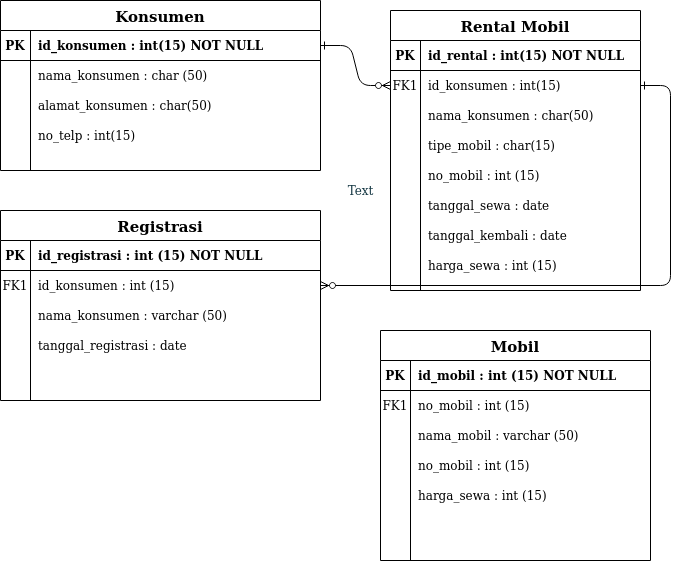

The diagram above was exported from draw.io. Its source (the exported page's mxGraphModel, read from the mxfile embedded in the PNG):
<mxGraphModel dx="868" dy="462" grid="1" gridSize="10" guides="1" tooltips="1" connect="1" arrows="1" fold="1" page="1" pageScale="1" pageWidth="850" pageHeight="1100" background="#FFFFFF" math="0" shadow="0">
  <root>
    <mxCell id="rkDLxqGXAr8QVX_keoPG-0" />
    <mxCell id="rkDLxqGXAr8QVX_keoPG-1" parent="rkDLxqGXAr8QVX_keoPG-0" />
    <mxCell id="6KYguez0VrKhZyjuE2QZ-0" value="" style="edgeStyle=entityRelationEdgeStyle;endArrow=ERzeroToMany;startArrow=ERone;endFill=1;startFill=0;" parent="rkDLxqGXAr8QVX_keoPG-1" source="6KYguez0VrKhZyjuE2QZ-23" target="6KYguez0VrKhZyjuE2QZ-6" edge="1">
      <mxGeometry width="100" height="100" relative="1" as="geometry">
        <mxPoint x="340" y="720" as="sourcePoint" />
        <mxPoint x="440" y="620" as="targetPoint" />
      </mxGeometry>
    </mxCell>
    <mxCell id="6KYguez0VrKhZyjuE2QZ-1" value="" style="edgeStyle=entityRelationEdgeStyle;endArrow=ERzeroToMany;startArrow=ERone;endFill=1;startFill=0;exitX=1;exitY=0.5;exitDx=0;exitDy=0;" parent="rkDLxqGXAr8QVX_keoPG-1" source="6KYguez0VrKhZyjuE2QZ-6" target="Kg-vnHHqDtZis8cfV_AG-4" edge="1">
      <mxGeometry width="100" height="100" relative="1" as="geometry">
        <mxPoint x="400" y="180" as="sourcePoint" />
        <mxPoint x="460" y="205" as="targetPoint" />
      </mxGeometry>
    </mxCell>
    <mxCell id="6KYguez0VrKhZyjuE2QZ-2" value="Rental Mobil" style="shape=table;startSize=30;container=1;collapsible=1;childLayout=tableLayout;fixedRows=1;rowLines=0;fontStyle=1;align=center;resizeLast=1;fontSize=15;" parent="rkDLxqGXAr8QVX_keoPG-1" vertex="1">
      <mxGeometry x="450" y="120" width="250" height="280" as="geometry" />
    </mxCell>
    <mxCell id="6KYguez0VrKhZyjuE2QZ-3" value="" style="shape=partialRectangle;collapsible=0;dropTarget=0;pointerEvents=0;fillColor=none;points=[[0,0.5],[1,0.5]];portConstraint=eastwest;top=0;left=0;right=0;bottom=1;" parent="6KYguez0VrKhZyjuE2QZ-2" vertex="1">
      <mxGeometry y="30" width="250" height="30" as="geometry" />
    </mxCell>
    <mxCell id="6KYguez0VrKhZyjuE2QZ-4" value="PK" style="shape=partialRectangle;overflow=hidden;connectable=0;fillColor=none;top=0;left=0;bottom=0;right=0;fontStyle=1;" parent="6KYguez0VrKhZyjuE2QZ-3" vertex="1">
      <mxGeometry width="30" height="30" as="geometry" />
    </mxCell>
    <mxCell id="6KYguez0VrKhZyjuE2QZ-5" value="id_rental : int(15) NOT NULL" style="shape=partialRectangle;overflow=hidden;connectable=0;fillColor=none;top=0;left=0;bottom=0;right=0;align=left;spacingLeft=6;fontStyle=1;" parent="6KYguez0VrKhZyjuE2QZ-3" vertex="1">
      <mxGeometry x="30" width="220" height="30" as="geometry" />
    </mxCell>
    <mxCell id="6KYguez0VrKhZyjuE2QZ-6" value="" style="shape=partialRectangle;collapsible=0;dropTarget=0;pointerEvents=0;fillColor=none;points=[[0,0.5],[1,0.5]];portConstraint=eastwest;top=0;left=0;right=0;bottom=0;" parent="6KYguez0VrKhZyjuE2QZ-2" vertex="1">
      <mxGeometry y="60" width="250" height="30" as="geometry" />
    </mxCell>
    <mxCell id="6KYguez0VrKhZyjuE2QZ-7" value="FK1" style="shape=partialRectangle;overflow=hidden;connectable=0;fillColor=none;top=0;left=0;bottom=0;right=0;" parent="6KYguez0VrKhZyjuE2QZ-6" vertex="1">
      <mxGeometry width="30" height="30" as="geometry" />
    </mxCell>
    <mxCell id="6KYguez0VrKhZyjuE2QZ-8" value="id_konsumen : int(15)" style="shape=partialRectangle;overflow=hidden;connectable=0;fillColor=none;top=0;left=0;bottom=0;right=0;align=left;spacingLeft=6;" parent="6KYguez0VrKhZyjuE2QZ-6" vertex="1">
      <mxGeometry x="30" width="220" height="30" as="geometry" />
    </mxCell>
    <mxCell id="CxhwgGLGjF-ADpcZ_OWG-3" style="shape=partialRectangle;collapsible=0;dropTarget=0;pointerEvents=0;fillColor=none;points=[[0,0.5],[1,0.5]];portConstraint=eastwest;top=0;left=0;right=0;bottom=0;" parent="6KYguez0VrKhZyjuE2QZ-2" vertex="1">
      <mxGeometry y="90" width="250" height="30" as="geometry" />
    </mxCell>
    <mxCell id="CxhwgGLGjF-ADpcZ_OWG-4" style="shape=partialRectangle;overflow=hidden;connectable=0;fillColor=none;top=0;left=0;bottom=0;right=0;" parent="CxhwgGLGjF-ADpcZ_OWG-3" vertex="1">
      <mxGeometry width="30" height="30" as="geometry" />
    </mxCell>
    <mxCell id="CxhwgGLGjF-ADpcZ_OWG-5" value="nama_konsumen : char(50)" style="shape=partialRectangle;overflow=hidden;connectable=0;fillColor=none;top=0;left=0;bottom=0;right=0;align=left;spacingLeft=6;" parent="CxhwgGLGjF-ADpcZ_OWG-3" vertex="1">
      <mxGeometry x="30" width="220" height="30" as="geometry" />
    </mxCell>
    <mxCell id="6KYguez0VrKhZyjuE2QZ-9" value="" style="shape=partialRectangle;collapsible=0;dropTarget=0;pointerEvents=0;fillColor=none;points=[[0,0.5],[1,0.5]];portConstraint=eastwest;top=0;left=0;right=0;bottom=0;" parent="6KYguez0VrKhZyjuE2QZ-2" vertex="1">
      <mxGeometry y="120" width="250" height="30" as="geometry" />
    </mxCell>
    <mxCell id="6KYguez0VrKhZyjuE2QZ-10" value="" style="shape=partialRectangle;overflow=hidden;connectable=0;fillColor=none;top=0;left=0;bottom=0;right=0;" parent="6KYguez0VrKhZyjuE2QZ-9" vertex="1">
      <mxGeometry width="30" height="30" as="geometry" />
    </mxCell>
    <mxCell id="6KYguez0VrKhZyjuE2QZ-11" value="tipe_mobil : char(15)" style="shape=partialRectangle;overflow=hidden;connectable=0;fillColor=none;top=0;left=0;bottom=0;right=0;align=left;spacingLeft=6;" parent="6KYguez0VrKhZyjuE2QZ-9" vertex="1">
      <mxGeometry x="30" width="220" height="30" as="geometry" />
    </mxCell>
    <mxCell id="Kg-vnHHqDtZis8cfV_AG-16" style="shape=partialRectangle;collapsible=0;dropTarget=0;pointerEvents=0;fillColor=none;points=[[0,0.5],[1,0.5]];portConstraint=eastwest;top=0;left=0;right=0;bottom=0;" parent="6KYguez0VrKhZyjuE2QZ-2" vertex="1">
      <mxGeometry y="150" width="250" height="30" as="geometry" />
    </mxCell>
    <mxCell id="Kg-vnHHqDtZis8cfV_AG-17" style="shape=partialRectangle;overflow=hidden;connectable=0;fillColor=none;top=0;left=0;bottom=0;right=0;" parent="Kg-vnHHqDtZis8cfV_AG-16" vertex="1">
      <mxGeometry width="30" height="30" as="geometry" />
    </mxCell>
    <mxCell id="Kg-vnHHqDtZis8cfV_AG-18" value="no_mobil : int (15)" style="shape=partialRectangle;overflow=hidden;connectable=0;fillColor=none;top=0;left=0;bottom=0;right=0;align=left;spacingLeft=6;" parent="Kg-vnHHqDtZis8cfV_AG-16" vertex="1">
      <mxGeometry x="30" width="220" height="30" as="geometry" />
    </mxCell>
    <mxCell id="Kg-vnHHqDtZis8cfV_AG-13" style="shape=partialRectangle;collapsible=0;dropTarget=0;pointerEvents=0;fillColor=none;points=[[0,0.5],[1,0.5]];portConstraint=eastwest;top=0;left=0;right=0;bottom=0;" parent="6KYguez0VrKhZyjuE2QZ-2" vertex="1">
      <mxGeometry y="180" width="250" height="30" as="geometry" />
    </mxCell>
    <mxCell id="Kg-vnHHqDtZis8cfV_AG-14" style="shape=partialRectangle;overflow=hidden;connectable=0;fillColor=none;top=0;left=0;bottom=0;right=0;" parent="Kg-vnHHqDtZis8cfV_AG-13" vertex="1">
      <mxGeometry width="30" height="30" as="geometry" />
    </mxCell>
    <mxCell id="Kg-vnHHqDtZis8cfV_AG-15" value="tanggal_sewa : date" style="shape=partialRectangle;overflow=hidden;connectable=0;fillColor=none;top=0;left=0;bottom=0;right=0;align=left;spacingLeft=6;" parent="Kg-vnHHqDtZis8cfV_AG-13" vertex="1">
      <mxGeometry x="30" width="220" height="30" as="geometry" />
    </mxCell>
    <mxCell id="Kg-vnHHqDtZis8cfV_AG-19" style="shape=partialRectangle;collapsible=0;dropTarget=0;pointerEvents=0;fillColor=none;points=[[0,0.5],[1,0.5]];portConstraint=eastwest;top=0;left=0;right=0;bottom=0;" parent="6KYguez0VrKhZyjuE2QZ-2" vertex="1">
      <mxGeometry y="210" width="250" height="30" as="geometry" />
    </mxCell>
    <mxCell id="Kg-vnHHqDtZis8cfV_AG-20" style="shape=partialRectangle;overflow=hidden;connectable=0;fillColor=none;top=0;left=0;bottom=0;right=0;" parent="Kg-vnHHqDtZis8cfV_AG-19" vertex="1">
      <mxGeometry width="30" height="30" as="geometry" />
    </mxCell>
    <mxCell id="Kg-vnHHqDtZis8cfV_AG-21" value="tanggal_kembali : date" style="shape=partialRectangle;overflow=hidden;connectable=0;fillColor=none;top=0;left=0;bottom=0;right=0;align=left;spacingLeft=6;" parent="Kg-vnHHqDtZis8cfV_AG-19" vertex="1">
      <mxGeometry x="30" width="220" height="30" as="geometry" />
    </mxCell>
    <mxCell id="Kg-vnHHqDtZis8cfV_AG-22" style="shape=partialRectangle;collapsible=0;dropTarget=0;pointerEvents=0;fillColor=none;points=[[0,0.5],[1,0.5]];portConstraint=eastwest;top=0;left=0;right=0;bottom=0;" parent="6KYguez0VrKhZyjuE2QZ-2" vertex="1">
      <mxGeometry y="240" width="250" height="30" as="geometry" />
    </mxCell>
    <mxCell id="Kg-vnHHqDtZis8cfV_AG-23" style="shape=partialRectangle;overflow=hidden;connectable=0;fillColor=none;top=0;left=0;bottom=0;right=0;" parent="Kg-vnHHqDtZis8cfV_AG-22" vertex="1">
      <mxGeometry width="30" height="30" as="geometry" />
    </mxCell>
    <mxCell id="Kg-vnHHqDtZis8cfV_AG-24" value="harga_sewa : int (15)" style="shape=partialRectangle;overflow=hidden;connectable=0;fillColor=none;top=0;left=0;bottom=0;right=0;align=left;spacingLeft=6;" parent="Kg-vnHHqDtZis8cfV_AG-22" vertex="1">
      <mxGeometry x="30" width="220" height="30" as="geometry" />
    </mxCell>
    <mxCell id="6KYguez0VrKhZyjuE2QZ-22" value="Konsumen" style="shape=table;startSize=30;container=1;collapsible=1;childLayout=tableLayout;fixedRows=1;rowLines=0;fontStyle=1;align=center;resizeLast=1;fontSize=15;" parent="rkDLxqGXAr8QVX_keoPG-1" vertex="1">
      <mxGeometry x="60" y="110" width="320" height="170" as="geometry" />
    </mxCell>
    <mxCell id="6KYguez0VrKhZyjuE2QZ-23" value="" style="shape=partialRectangle;collapsible=0;dropTarget=0;pointerEvents=0;fillColor=none;points=[[0,0.5],[1,0.5]];portConstraint=eastwest;top=0;left=0;right=0;bottom=1;" parent="6KYguez0VrKhZyjuE2QZ-22" vertex="1">
      <mxGeometry y="30" width="320" height="30" as="geometry" />
    </mxCell>
    <mxCell id="6KYguez0VrKhZyjuE2QZ-24" value="PK" style="shape=partialRectangle;overflow=hidden;connectable=0;fillColor=none;top=0;left=0;bottom=0;right=0;fontStyle=1;" parent="6KYguez0VrKhZyjuE2QZ-23" vertex="1">
      <mxGeometry width="30" height="30" as="geometry" />
    </mxCell>
    <mxCell id="6KYguez0VrKhZyjuE2QZ-25" value="id_konsumen : int(15) NOT NULL" style="shape=partialRectangle;overflow=hidden;connectable=0;fillColor=none;top=0;left=0;bottom=0;right=0;align=left;spacingLeft=6;fontStyle=1;" parent="6KYguez0VrKhZyjuE2QZ-23" vertex="1">
      <mxGeometry x="30" width="290" height="30" as="geometry" />
    </mxCell>
    <mxCell id="6KYguez0VrKhZyjuE2QZ-26" value="" style="shape=partialRectangle;collapsible=0;dropTarget=0;pointerEvents=0;fillColor=none;points=[[0,0.5],[1,0.5]];portConstraint=eastwest;top=0;left=0;right=0;bottom=0;verticalAlign=middle;" parent="6KYguez0VrKhZyjuE2QZ-22" vertex="1">
      <mxGeometry y="60" width="320" height="30" as="geometry" />
    </mxCell>
    <mxCell id="6KYguez0VrKhZyjuE2QZ-27" value="" style="shape=partialRectangle;overflow=hidden;connectable=0;fillColor=none;top=0;left=0;bottom=0;right=0;" parent="6KYguez0VrKhZyjuE2QZ-26" vertex="1">
      <mxGeometry width="30" height="30" as="geometry" />
    </mxCell>
    <mxCell id="6KYguez0VrKhZyjuE2QZ-28" value="nama_konsumen : char (50)" style="shape=partialRectangle;overflow=hidden;connectable=0;fillColor=none;top=0;left=0;bottom=0;right=0;align=left;spacingLeft=6;" parent="6KYguez0VrKhZyjuE2QZ-26" vertex="1">
      <mxGeometry x="30" width="290" height="30" as="geometry" />
    </mxCell>
    <mxCell id="U6d4sttuTFNNdq2lHrU2-5" style="shape=partialRectangle;collapsible=0;dropTarget=0;pointerEvents=0;fillColor=none;points=[[0,0.5],[1,0.5]];portConstraint=eastwest;top=0;left=0;right=0;bottom=0;verticalAlign=middle;" parent="6KYguez0VrKhZyjuE2QZ-22" vertex="1">
      <mxGeometry y="90" width="320" height="30" as="geometry" />
    </mxCell>
    <mxCell id="U6d4sttuTFNNdq2lHrU2-6" style="shape=partialRectangle;overflow=hidden;connectable=0;fillColor=none;top=0;left=0;bottom=0;right=0;" parent="U6d4sttuTFNNdq2lHrU2-5" vertex="1">
      <mxGeometry width="30" height="30" as="geometry" />
    </mxCell>
    <mxCell id="U6d4sttuTFNNdq2lHrU2-7" value="alamat_konsumen : char(50)" style="shape=partialRectangle;overflow=hidden;connectable=0;fillColor=none;top=0;left=0;bottom=0;right=0;align=left;spacingLeft=6;" parent="U6d4sttuTFNNdq2lHrU2-5" vertex="1">
      <mxGeometry x="30" width="290" height="30" as="geometry" />
    </mxCell>
    <mxCell id="U6d4sttuTFNNdq2lHrU2-8" style="shape=partialRectangle;collapsible=0;dropTarget=0;pointerEvents=0;fillColor=none;points=[[0,0.5],[1,0.5]];portConstraint=eastwest;top=0;left=0;right=0;bottom=0;verticalAlign=middle;" parent="6KYguez0VrKhZyjuE2QZ-22" vertex="1">
      <mxGeometry y="120" width="320" height="30" as="geometry" />
    </mxCell>
    <mxCell id="U6d4sttuTFNNdq2lHrU2-9" style="shape=partialRectangle;overflow=hidden;connectable=0;fillColor=none;top=0;left=0;bottom=0;right=0;" parent="U6d4sttuTFNNdq2lHrU2-8" vertex="1">
      <mxGeometry width="30" height="30" as="geometry" />
    </mxCell>
    <mxCell id="U6d4sttuTFNNdq2lHrU2-10" value="no_telp : int(15)" style="shape=partialRectangle;overflow=hidden;connectable=0;fillColor=none;top=0;left=0;bottom=0;right=0;align=left;spacingLeft=6;" parent="U6d4sttuTFNNdq2lHrU2-8" vertex="1">
      <mxGeometry x="30" width="290" height="30" as="geometry" />
    </mxCell>
    <mxCell id="U6d4sttuTFNNdq2lHrU2-0" value="Text" style="text;html=1;resizable=0;autosize=1;align=center;verticalAlign=middle;points=[];fillColor=none;strokeColor=none;rounded=0;sketch=0;fontColor=#143642;" parent="rkDLxqGXAr8QVX_keoPG-1" vertex="1">
      <mxGeometry x="400" y="290" width="40" height="20" as="geometry" />
    </mxCell>
    <mxCell id="Kg-vnHHqDtZis8cfV_AG-0" value="Registrasi" style="shape=table;startSize=30;container=1;collapsible=1;childLayout=tableLayout;fixedRows=1;rowLines=0;fontStyle=1;align=center;resizeLast=1;fontSize=15;" parent="rkDLxqGXAr8QVX_keoPG-1" vertex="1">
      <mxGeometry x="60" y="320" width="320" height="190" as="geometry" />
    </mxCell>
    <mxCell id="Kg-vnHHqDtZis8cfV_AG-1" value="" style="shape=partialRectangle;collapsible=0;dropTarget=0;pointerEvents=0;fillColor=none;points=[[0,0.5],[1,0.5]];portConstraint=eastwest;top=0;left=0;right=0;bottom=1;" parent="Kg-vnHHqDtZis8cfV_AG-0" vertex="1">
      <mxGeometry y="30" width="320" height="30" as="geometry" />
    </mxCell>
    <mxCell id="Kg-vnHHqDtZis8cfV_AG-2" value="PK" style="shape=partialRectangle;overflow=hidden;connectable=0;fillColor=none;top=0;left=0;bottom=0;right=0;fontStyle=1;" parent="Kg-vnHHqDtZis8cfV_AG-1" vertex="1">
      <mxGeometry width="30" height="30" as="geometry" />
    </mxCell>
    <mxCell id="Kg-vnHHqDtZis8cfV_AG-3" value="id_registrasi : int (15) NOT NULL" style="shape=partialRectangle;overflow=hidden;connectable=0;fillColor=none;top=0;left=0;bottom=0;right=0;align=left;spacingLeft=6;fontStyle=1;" parent="Kg-vnHHqDtZis8cfV_AG-1" vertex="1">
      <mxGeometry x="30" width="290" height="30" as="geometry" />
    </mxCell>
    <mxCell id="Kg-vnHHqDtZis8cfV_AG-4" value="" style="shape=partialRectangle;collapsible=0;dropTarget=0;pointerEvents=0;fillColor=none;points=[[0,0.5],[1,0.5]];portConstraint=eastwest;top=0;left=0;right=0;bottom=0;" parent="Kg-vnHHqDtZis8cfV_AG-0" vertex="1">
      <mxGeometry y="60" width="320" height="30" as="geometry" />
    </mxCell>
    <mxCell id="Kg-vnHHqDtZis8cfV_AG-5" value="FK1" style="shape=partialRectangle;overflow=hidden;connectable=0;fillColor=none;top=0;left=0;bottom=0;right=0;" parent="Kg-vnHHqDtZis8cfV_AG-4" vertex="1">
      <mxGeometry width="30" height="30" as="geometry" />
    </mxCell>
    <mxCell id="Kg-vnHHqDtZis8cfV_AG-6" value="id_konsumen : int (15)" style="shape=partialRectangle;overflow=hidden;connectable=0;fillColor=none;top=0;left=0;bottom=0;right=0;align=left;spacingLeft=6;" parent="Kg-vnHHqDtZis8cfV_AG-4" vertex="1">
      <mxGeometry x="30" width="290" height="30" as="geometry" />
    </mxCell>
    <mxCell id="Kg-vnHHqDtZis8cfV_AG-7" value="" style="shape=partialRectangle;collapsible=0;dropTarget=0;pointerEvents=0;fillColor=none;points=[[0,0.5],[1,0.5]];portConstraint=eastwest;top=0;left=0;right=0;bottom=0;" parent="Kg-vnHHqDtZis8cfV_AG-0" vertex="1">
      <mxGeometry y="90" width="320" height="30" as="geometry" />
    </mxCell>
    <mxCell id="Kg-vnHHqDtZis8cfV_AG-8" value="" style="shape=partialRectangle;overflow=hidden;connectable=0;fillColor=none;top=0;left=0;bottom=0;right=0;" parent="Kg-vnHHqDtZis8cfV_AG-7" vertex="1">
      <mxGeometry width="30" height="30" as="geometry" />
    </mxCell>
    <mxCell id="Kg-vnHHqDtZis8cfV_AG-9" value="nama_konsumen : varchar (50)" style="shape=partialRectangle;overflow=hidden;connectable=0;fillColor=none;top=0;left=0;bottom=0;right=0;align=left;spacingLeft=6;" parent="Kg-vnHHqDtZis8cfV_AG-7" vertex="1">
      <mxGeometry x="30" width="290" height="30" as="geometry" />
    </mxCell>
    <mxCell id="Kg-vnHHqDtZis8cfV_AG-10" style="shape=partialRectangle;collapsible=0;dropTarget=0;pointerEvents=0;fillColor=none;points=[[0,0.5],[1,0.5]];portConstraint=eastwest;top=0;left=0;right=0;bottom=0;" parent="Kg-vnHHqDtZis8cfV_AG-0" vertex="1">
      <mxGeometry y="120" width="320" height="30" as="geometry" />
    </mxCell>
    <mxCell id="Kg-vnHHqDtZis8cfV_AG-11" style="shape=partialRectangle;overflow=hidden;connectable=0;fillColor=none;top=0;left=0;bottom=0;right=0;" parent="Kg-vnHHqDtZis8cfV_AG-10" vertex="1">
      <mxGeometry width="30" height="30" as="geometry" />
    </mxCell>
    <mxCell id="Kg-vnHHqDtZis8cfV_AG-12" value="tanggal_registrasi : date" style="shape=partialRectangle;overflow=hidden;connectable=0;fillColor=none;top=0;left=0;bottom=0;right=0;align=left;spacingLeft=6;" parent="Kg-vnHHqDtZis8cfV_AG-10" vertex="1">
      <mxGeometry x="30" width="290" height="30" as="geometry" />
    </mxCell>
    <mxCell id="6KYguez0VrKhZyjuE2QZ-12" value="Mobil" style="shape=table;startSize=30;container=1;collapsible=1;childLayout=tableLayout;fixedRows=1;rowLines=0;fontStyle=1;align=center;resizeLast=1;fontSize=15;" parent="rkDLxqGXAr8QVX_keoPG-1" vertex="1">
      <mxGeometry x="440" y="440" width="270" height="230" as="geometry" />
    </mxCell>
    <mxCell id="6KYguez0VrKhZyjuE2QZ-13" value="" style="shape=partialRectangle;collapsible=0;dropTarget=0;pointerEvents=0;fillColor=none;points=[[0,0.5],[1,0.5]];portConstraint=eastwest;top=0;left=0;right=0;bottom=1;" parent="6KYguez0VrKhZyjuE2QZ-12" vertex="1">
      <mxGeometry y="30" width="270" height="30" as="geometry" />
    </mxCell>
    <mxCell id="6KYguez0VrKhZyjuE2QZ-14" value="PK" style="shape=partialRectangle;overflow=hidden;connectable=0;fillColor=none;top=0;left=0;bottom=0;right=0;fontStyle=1;" parent="6KYguez0VrKhZyjuE2QZ-13" vertex="1">
      <mxGeometry width="30" height="30" as="geometry" />
    </mxCell>
    <mxCell id="6KYguez0VrKhZyjuE2QZ-15" value="id_mobil : int (15) NOT NULL" style="shape=partialRectangle;overflow=hidden;connectable=0;fillColor=none;top=0;left=0;bottom=0;right=0;align=left;spacingLeft=6;fontStyle=1;" parent="6KYguez0VrKhZyjuE2QZ-13" vertex="1">
      <mxGeometry x="30" width="240" height="30" as="geometry" />
    </mxCell>
    <mxCell id="6KYguez0VrKhZyjuE2QZ-16" value="" style="shape=partialRectangle;collapsible=0;dropTarget=0;pointerEvents=0;fillColor=none;points=[[0,0.5],[1,0.5]];portConstraint=eastwest;top=0;left=0;right=0;bottom=0;" parent="6KYguez0VrKhZyjuE2QZ-12" vertex="1">
      <mxGeometry y="60" width="270" height="30" as="geometry" />
    </mxCell>
    <mxCell id="6KYguez0VrKhZyjuE2QZ-17" value="FK1" style="shape=partialRectangle;overflow=hidden;connectable=0;fillColor=none;top=0;left=0;bottom=0;right=0;" parent="6KYguez0VrKhZyjuE2QZ-16" vertex="1">
      <mxGeometry width="30" height="30" as="geometry" />
    </mxCell>
    <mxCell id="6KYguez0VrKhZyjuE2QZ-18" value="no_mobil : int (15)" style="shape=partialRectangle;overflow=hidden;connectable=0;fillColor=none;top=0;left=0;bottom=0;right=0;align=left;spacingLeft=6;" parent="6KYguez0VrKhZyjuE2QZ-16" vertex="1">
      <mxGeometry x="30" width="240" height="30" as="geometry" />
    </mxCell>
    <mxCell id="6KYguez0VrKhZyjuE2QZ-19" value="" style="shape=partialRectangle;collapsible=0;dropTarget=0;pointerEvents=0;fillColor=none;points=[[0,0.5],[1,0.5]];portConstraint=eastwest;top=0;left=0;right=0;bottom=0;" parent="6KYguez0VrKhZyjuE2QZ-12" vertex="1">
      <mxGeometry y="90" width="270" height="30" as="geometry" />
    </mxCell>
    <mxCell id="6KYguez0VrKhZyjuE2QZ-20" value="" style="shape=partialRectangle;overflow=hidden;connectable=0;fillColor=none;top=0;left=0;bottom=0;right=0;" parent="6KYguez0VrKhZyjuE2QZ-19" vertex="1">
      <mxGeometry width="30" height="30" as="geometry" />
    </mxCell>
    <mxCell id="6KYguez0VrKhZyjuE2QZ-21" value="nama_mobil : varchar (50)" style="shape=partialRectangle;overflow=hidden;connectable=0;fillColor=none;top=0;left=0;bottom=0;right=0;align=left;spacingLeft=6;" parent="6KYguez0VrKhZyjuE2QZ-19" vertex="1">
      <mxGeometry x="30" width="240" height="30" as="geometry" />
    </mxCell>
    <mxCell id="CxhwgGLGjF-ADpcZ_OWG-0" style="shape=partialRectangle;collapsible=0;dropTarget=0;pointerEvents=0;fillColor=none;points=[[0,0.5],[1,0.5]];portConstraint=eastwest;top=0;left=0;right=0;bottom=0;" parent="6KYguez0VrKhZyjuE2QZ-12" vertex="1">
      <mxGeometry y="120" width="270" height="30" as="geometry" />
    </mxCell>
    <mxCell id="CxhwgGLGjF-ADpcZ_OWG-1" style="shape=partialRectangle;overflow=hidden;connectable=0;fillColor=none;top=0;left=0;bottom=0;right=0;" parent="CxhwgGLGjF-ADpcZ_OWG-0" vertex="1">
      <mxGeometry width="30" height="30" as="geometry" />
    </mxCell>
    <mxCell id="CxhwgGLGjF-ADpcZ_OWG-2" value="no_mobil : int (15)" style="shape=partialRectangle;overflow=hidden;connectable=0;fillColor=none;top=0;left=0;bottom=0;right=0;align=left;spacingLeft=6;" parent="CxhwgGLGjF-ADpcZ_OWG-0" vertex="1">
      <mxGeometry x="30" width="240" height="30" as="geometry" />
    </mxCell>
    <mxCell id="U6d4sttuTFNNdq2lHrU2-11" style="shape=partialRectangle;collapsible=0;dropTarget=0;pointerEvents=0;fillColor=none;points=[[0,0.5],[1,0.5]];portConstraint=eastwest;top=0;left=0;right=0;bottom=0;" parent="6KYguez0VrKhZyjuE2QZ-12" vertex="1">
      <mxGeometry y="150" width="270" height="30" as="geometry" />
    </mxCell>
    <mxCell id="U6d4sttuTFNNdq2lHrU2-12" style="shape=partialRectangle;overflow=hidden;connectable=0;fillColor=none;top=0;left=0;bottom=0;right=0;" parent="U6d4sttuTFNNdq2lHrU2-11" vertex="1">
      <mxGeometry width="30" height="30" as="geometry" />
    </mxCell>
    <mxCell id="U6d4sttuTFNNdq2lHrU2-13" value="harga_sewa : int (15)" style="shape=partialRectangle;overflow=hidden;connectable=0;fillColor=none;top=0;left=0;bottom=0;right=0;align=left;spacingLeft=6;" parent="U6d4sttuTFNNdq2lHrU2-11" vertex="1">
      <mxGeometry x="30" width="240" height="30" as="geometry" />
    </mxCell>
  </root>
</mxGraphModel>